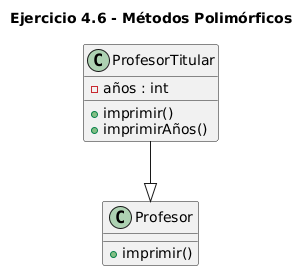

The diagram above was rendered by PlantUML. Its source (embedded in the PNG):
@startuml
title Ejercicio 4.6 - Métodos Polimórficos

class Profesor{
    + imprimir()
}

class ProfesorTitular{
    - años : int
    + imprimir()
    + imprimirAños()
}

ProfesorTitular --|> Profesor
@enduml